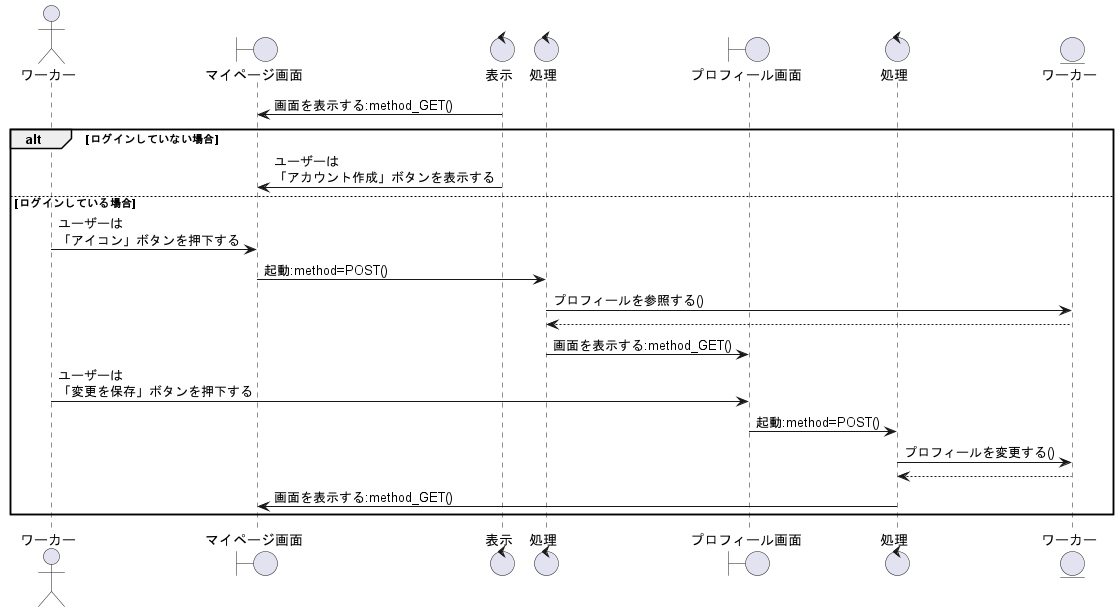

The diagram above was rendered by PlantUML. Its source (embedded in the PNG):
@startuml プロフィールの編集をする

' 1
actor ワーカー as wo1

boundary マイページ画面 as bo1
control 表示 as co1
control 処理 as co2
boundary プロフィール画面 as bo2

control 処理 as co3

entity ワーカー as ac1

co1 -> bo1 : 画面を表示する:method_GET()

alt ログインしていない場合
    co1 -> bo1:ユーザーは\n「アカウント作成」ボタンを表示する

else ログインしている場合
    wo1 -> bo1:ユーザーは\n「アイコン」ボタンを押下する
    bo1 -> co2:起動:method=POST()
    co2 -> ac1:プロフィールを参照する()
    ac1 --> co2
    co2 -> bo2:画面を表示する:method_GET()
    wo1 -> bo2:ユーザーは\n「変更を保存」ボタンを押下する
    bo2 -> co3:起動:method=POST()
    co3 -> ac1 : プロフィールを変更する()
    co3 <-- ac1
    co3 -> bo1:画面を表示する:method_GET()
end

@enduml